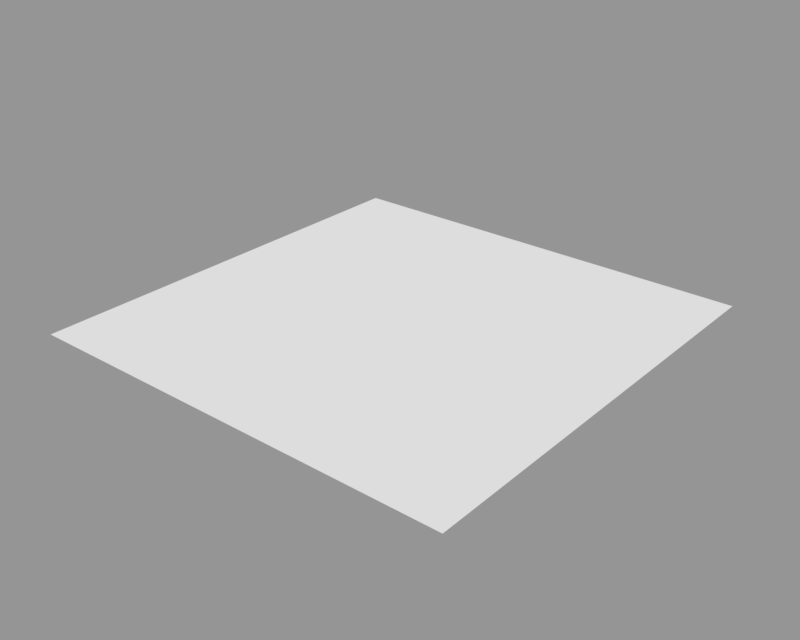 # Source: CrossTile.blend  (saved by Blender 2.79.0; exported with 4.5.12 LTS)
import bpy
from mathutils import Matrix  # noqa: F401  (used for matrix-valued properties, if any)

bpy.ops.wm.read_factory_settings(use_empty=True)
scene = bpy.context.scene
scene.name = 'Scene'

# ---- collections
col_collection_1 = bpy.data.collections.new('Collection 1'); scene.collection.children.link(col_collection_1)

# ---- materials (node trees are filled in below, after node groups)
mat_material = bpy.data.materials.new('Material')
mat_material.alpha_threshold = 0.0
mat_material.use_transparent_shadow = False
mat_material.roughness = 0.5

# ---- material node trees

# ---- meshes
me_plane = bpy.data.meshes.new('Plane')
me_plane.from_pydata([(-1.0, -1.0, 0.0), (1.0, -1.0, 0.0), (-1.0, 1.0, 0.0), (1.0, 1.0, 0.0)], [], [(0, 1, 3, 2)])
_uv = me_plane.uv_layers.new(name='UVMap')
_uv.uv.foreach_set('vector', [0.4972, 0.0002521, 0.992, 0.0002521, 0.992, 0.495, 0.4972, 0.495])
me_plane.materials.append(mat_material)
me_plane.use_remesh_preserve_volume = False
me_plane.use_remesh_preserve_attributes = False
me_plane.use_mirror_vertex_groups = False
me_plane.update()

# ---- objects
ob_plane = bpy.data.objects.new('Plane', me_plane)

# ---- transforms, parenting, visibility, modifiers, constraints
ob_plane.location = (0.0, 0.0, 0.0)
ob_plane.lineart.crease_threshold = 0.0

# ---- collection membership
col_collection_1.objects.link(ob_plane)

# ---- scene / render settings (as saved in the file)
scene.frame_start = 1; scene.frame_end = 250; scene.frame_set(1)
scene.render.engine = 'BLENDER_EEVEE_NEXT'
scene.render.resolution_x = 1000
scene.render.resolution_y = 800
scene.render.resolution_percentage = 50
scene.render.dither_intensity = 0.0
scene.cycles.use_denoising = False
scene.cycles.samples = 128
scene.cycles.sampling_pattern = 'TABULATED_SOBOL'
scene.cycles.use_adaptive_sampling = False
scene.cycles.use_light_tree = False
scene.cycles.blur_glossy = 0.0
scene.cycles.sample_clamp_indirect = 0.0
scene.view_settings.view_transform = 'Standard'
bpy.context.view_layer.update()

# ---- added for rendering (the .blend has no active camera and no usable light): camera, sun + grey world if the file has none
cam_auto = bpy.data.cameras.new('AutoCamera')
cam_auto.lens = 50.0
cam_auto.sensor_width = 36.0
cam_auto.clip_end = 1000.0
ob_auto_camera = bpy.data.objects.new('AutoCamera', cam_auto)
scene.collection.objects.link(ob_auto_camera)
ob_auto_camera.location = (2.61693, -3.14032, 2.09354)
ob_auto_camera.rotation_euler = (1.09748, -7.21219e-08, 0.694738)
scene.camera = ob_auto_camera
light_auto_sun = bpy.data.lights.new('AutoSun', 'SUN')
light_auto_sun.energy = 3.0
light_auto_sun.angle = 0.0523599
ob_auto_sun = bpy.data.objects.new('AutoSun', light_auto_sun)
scene.collection.objects.link(ob_auto_sun)
ob_auto_sun.rotation_euler = (0.872665, 0.174533, 0.523599)
if scene.world is None:
    world_auto = bpy.data.worlds.new('AutoWorld')
    world_auto.color = (0.3, 0.3, 0.3)
    scene.world = world_auto
bpy.context.view_layer.update()
